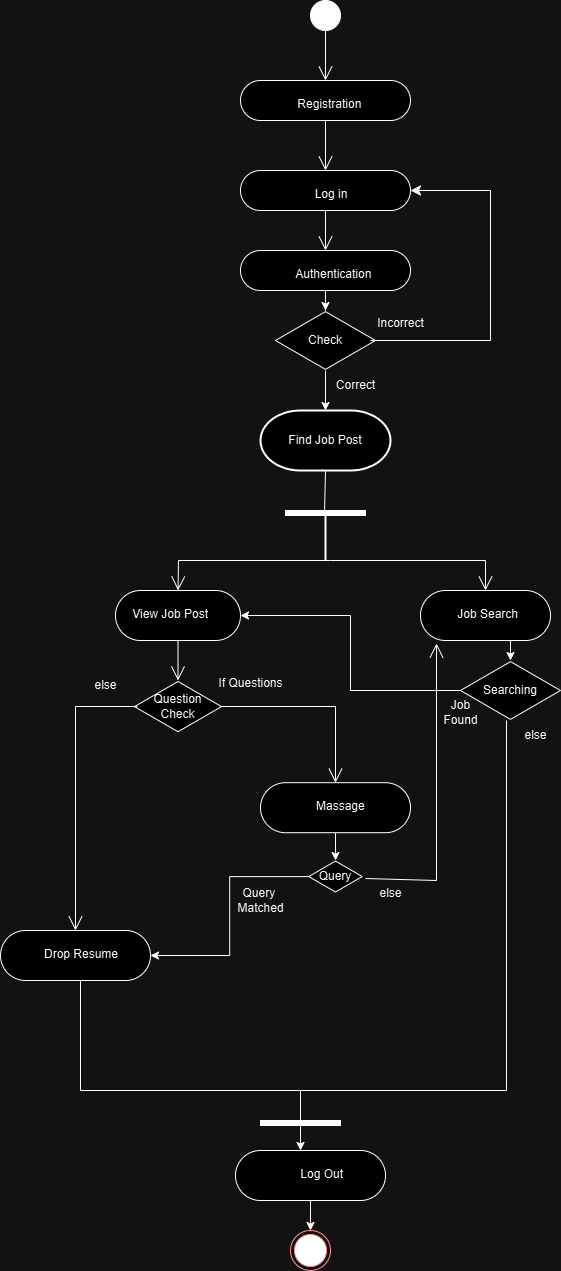

The diagram above was exported from draw.io. Its source (the exported page's mxGraphModel, read from the mxfile embedded in the PNG):
<mxGraphModel dx="880" dy="1526" grid="1" gridSize="10" guides="1" tooltips="1" connect="1" arrows="1" fold="1" page="1" pageScale="1" pageWidth="850" pageHeight="1100" math="0" shadow="0">
  <root>
    <mxCell id="0" />
    <mxCell id="1" parent="0" />
    <mxCell id="5QolHQuSoSyPRKmyyDn5-1" value="" style="ellipse;fillColor=strokeColor;html=1;" vertex="1" parent="1">
      <mxGeometry x="370" y="-250" width="30" height="30" as="geometry" />
    </mxCell>
    <mxCell id="5QolHQuSoSyPRKmyyDn5-3" value="" style="endArrow=open;endFill=1;endSize=12;html=1;rounded=0;exitX=0.5;exitY=1;exitDx=0;exitDy=0;" edge="1" parent="1" source="5QolHQuSoSyPRKmyyDn5-28">
      <mxGeometry width="160" relative="1" as="geometry">
        <mxPoint x="330" y="230" as="sourcePoint" />
        <mxPoint x="385" y="-80" as="targetPoint" />
      </mxGeometry>
    </mxCell>
    <mxCell id="5QolHQuSoSyPRKmyyDn5-4" value="Find Job Post" style="strokeWidth=2;html=1;shape=mxgraph.flowchart.terminator;whiteSpace=wrap;" vertex="1" parent="1">
      <mxGeometry x="320" y="160" width="130" height="60" as="geometry" />
    </mxCell>
    <mxCell id="5QolHQuSoSyPRKmyyDn5-5" value="" style="html=1;points=[];perimeter=orthogonalPerimeter;fillColor=strokeColor;direction=south;" vertex="1" parent="1">
      <mxGeometry x="345" y="260" width="80" height="5" as="geometry" />
    </mxCell>
    <mxCell id="5QolHQuSoSyPRKmyyDn5-9" value="View Job Post" style="html=1;align=right;verticalAlign=top;rounded=1;absoluteArcSize=1;arcSize=50;dashed=0;spacingTop=10;spacingRight=30;whiteSpace=wrap;" vertex="1" parent="1">
      <mxGeometry x="175" y="340" width="125" height="50" as="geometry" />
    </mxCell>
    <mxCell id="5QolHQuSoSyPRKmyyDn5-39" value="" style="edgeStyle=orthogonalEdgeStyle;rounded=0;orthogonalLoop=1;jettySize=auto;html=1;" edge="1" parent="1" source="5QolHQuSoSyPRKmyyDn5-10" target="5QolHQuSoSyPRKmyyDn5-37">
      <mxGeometry relative="1" as="geometry" />
    </mxCell>
    <mxCell id="5QolHQuSoSyPRKmyyDn5-10" value="Massage&amp;nbsp; &amp;nbsp;&amp;nbsp;" style="html=1;align=right;verticalAlign=top;rounded=1;absoluteArcSize=1;arcSize=50;dashed=0;spacingTop=10;spacingRight=30;whiteSpace=wrap;" vertex="1" parent="1">
      <mxGeometry x="320" y="532.2" width="150" height="50" as="geometry" />
    </mxCell>
    <mxCell id="5QolHQuSoSyPRKmyyDn5-11" value="Job Search" style="html=1;align=right;verticalAlign=top;rounded=1;absoluteArcSize=1;arcSize=50;dashed=0;spacingTop=10;spacingRight=30;whiteSpace=wrap;" vertex="1" parent="1">
      <mxGeometry x="480" y="340" width="130" height="50" as="geometry" />
    </mxCell>
    <mxCell id="5QolHQuSoSyPRKmyyDn5-12" value="" style="endArrow=open;endFill=1;endSize=12;html=1;rounded=0;entryX=0.5;entryY=0;entryDx=0;entryDy=0;" edge="1" parent="1" target="5QolHQuSoSyPRKmyyDn5-9">
      <mxGeometry width="160" relative="1" as="geometry">
        <mxPoint x="390" y="310" as="sourcePoint" />
        <mxPoint x="470" y="310" as="targetPoint" />
        <Array as="points">
          <mxPoint x="238" y="310" />
        </Array>
      </mxGeometry>
    </mxCell>
    <mxCell id="5QolHQuSoSyPRKmyyDn5-13" value="" style="endArrow=open;endFill=1;endSize=12;html=1;rounded=0;entryX=0.5;entryY=0;entryDx=0;entryDy=0;" edge="1" parent="1" target="5QolHQuSoSyPRKmyyDn5-11">
      <mxGeometry width="160" relative="1" as="geometry">
        <mxPoint x="390" y="310" as="sourcePoint" />
        <mxPoint x="550" y="310" as="targetPoint" />
        <Array as="points">
          <mxPoint x="545" y="310" />
        </Array>
      </mxGeometry>
    </mxCell>
    <mxCell id="5QolHQuSoSyPRKmyyDn5-15" value="" style="line;strokeWidth=2;direction=south;html=1;" vertex="1" parent="1">
      <mxGeometry x="380" y="265" width="10" height="45" as="geometry" />
    </mxCell>
    <mxCell id="5QolHQuSoSyPRKmyyDn5-19" value="Question Check" style="html=1;whiteSpace=wrap;aspect=fixed;shape=isoRectangle;" vertex="1" parent="1">
      <mxGeometry x="194" y="430" width="87" height="52.2" as="geometry" />
    </mxCell>
    <mxCell id="5QolHQuSoSyPRKmyyDn5-20" value="" style="endArrow=open;endFill=1;endSize=12;html=1;rounded=0;exitX=0.5;exitY=1;exitDx=0;exitDy=0;" edge="1" parent="1" source="5QolHQuSoSyPRKmyyDn5-9" target="5QolHQuSoSyPRKmyyDn5-19">
      <mxGeometry width="160" relative="1" as="geometry">
        <mxPoint x="230" y="390" as="sourcePoint" />
        <mxPoint x="390" y="390" as="targetPoint" />
      </mxGeometry>
    </mxCell>
    <mxCell id="5QolHQuSoSyPRKmyyDn5-21" value="" style="endArrow=open;endFill=1;endSize=12;html=1;rounded=0;entryX=0.5;entryY=0;entryDx=0;entryDy=0;" edge="1" parent="1" target="5QolHQuSoSyPRKmyyDn5-10">
      <mxGeometry width="160" relative="1" as="geometry">
        <mxPoint x="280" y="456" as="sourcePoint" />
        <mxPoint x="410" y="500" as="targetPoint" />
        <Array as="points">
          <mxPoint x="395" y="456" />
        </Array>
      </mxGeometry>
    </mxCell>
    <mxCell id="5QolHQuSoSyPRKmyyDn5-22" value="Drop Resume" style="html=1;align=right;verticalAlign=top;rounded=1;absoluteArcSize=1;arcSize=50;dashed=0;spacingTop=10;spacingRight=30;whiteSpace=wrap;" vertex="1" parent="1">
      <mxGeometry x="60" y="680" width="150" height="50" as="geometry" />
    </mxCell>
    <mxCell id="5QolHQuSoSyPRKmyyDn5-23" value="" style="endArrow=open;endFill=1;endSize=12;html=1;rounded=0;entryX=0.5;entryY=0;entryDx=0;entryDy=0;" edge="1" parent="1" target="5QolHQuSoSyPRKmyyDn5-22">
      <mxGeometry width="160" relative="1" as="geometry">
        <mxPoint x="197" y="456" as="sourcePoint" />
        <mxPoint x="240" y="500" as="targetPoint" />
        <Array as="points">
          <mxPoint x="135" y="456" />
        </Array>
      </mxGeometry>
    </mxCell>
    <mxCell id="5QolHQuSoSyPRKmyyDn5-26" value="" style="ellipse;html=1;shape=endState;fillColor=#000000;strokeColor=#ff0000;" vertex="1" parent="1">
      <mxGeometry x="350" y="980" width="40" height="40" as="geometry" />
    </mxCell>
    <mxCell id="5QolHQuSoSyPRKmyyDn5-29" value="Log in&lt;span style=&quot;white-space: pre;&quot;&gt;&#09;&lt;/span&gt;&amp;nbsp; &amp;nbsp;" style="html=1;align=right;verticalAlign=top;rounded=1;absoluteArcSize=1;arcSize=50;dashed=0;spacingTop=10;spacingRight=30;whiteSpace=wrap;" vertex="1" parent="1">
      <mxGeometry x="300" y="-80" width="170" height="40" as="geometry" />
    </mxCell>
    <mxCell id="5QolHQuSoSyPRKmyyDn5-35" value="" style="edgeStyle=orthogonalEdgeStyle;rounded=0;orthogonalLoop=1;jettySize=auto;html=1;" edge="1" parent="1" source="5QolHQuSoSyPRKmyyDn5-30" target="5QolHQuSoSyPRKmyyDn5-33">
      <mxGeometry relative="1" as="geometry" />
    </mxCell>
    <mxCell id="5QolHQuSoSyPRKmyyDn5-30" value="Authentication&amp;nbsp;&amp;nbsp;" style="html=1;align=right;verticalAlign=top;rounded=1;absoluteArcSize=1;arcSize=50;dashed=0;spacingTop=10;spacingRight=30;whiteSpace=wrap;" vertex="1" parent="1">
      <mxGeometry x="300" width="170" height="40" as="geometry" />
    </mxCell>
    <mxCell id="5QolHQuSoSyPRKmyyDn5-31" value="" style="endArrow=open;endFill=1;endSize=12;html=1;rounded=0;exitX=0.5;exitY=1;exitDx=0;exitDy=0;" edge="1" parent="1" source="5QolHQuSoSyPRKmyyDn5-1" target="5QolHQuSoSyPRKmyyDn5-28">
      <mxGeometry width="160" relative="1" as="geometry">
        <mxPoint x="385" y="-220" as="sourcePoint" />
        <mxPoint x="385" y="-80" as="targetPoint" />
      </mxGeometry>
    </mxCell>
    <mxCell id="5QolHQuSoSyPRKmyyDn5-28" value="Registration&amp;nbsp; &amp;nbsp; &amp;nbsp;" style="html=1;align=right;verticalAlign=top;rounded=1;absoluteArcSize=1;arcSize=50;dashed=0;spacingTop=10;spacingRight=30;whiteSpace=wrap;" vertex="1" parent="1">
      <mxGeometry x="300" y="-170" width="170" height="40" as="geometry" />
    </mxCell>
    <mxCell id="5QolHQuSoSyPRKmyyDn5-32" value="" style="endArrow=open;endFill=1;endSize=12;html=1;rounded=0;exitX=0.5;exitY=1;exitDx=0;exitDy=0;" edge="1" parent="1" source="5QolHQuSoSyPRKmyyDn5-29" target="5QolHQuSoSyPRKmyyDn5-30">
      <mxGeometry width="160" relative="1" as="geometry">
        <mxPoint x="370" y="-50" as="sourcePoint" />
        <mxPoint x="530" y="-50" as="targetPoint" />
      </mxGeometry>
    </mxCell>
    <mxCell id="5QolHQuSoSyPRKmyyDn5-36" value="" style="edgeStyle=orthogonalEdgeStyle;rounded=0;orthogonalLoop=1;jettySize=auto;html=1;" edge="1" parent="1" source="5QolHQuSoSyPRKmyyDn5-33" target="5QolHQuSoSyPRKmyyDn5-4">
      <mxGeometry relative="1" as="geometry" />
    </mxCell>
    <mxCell id="5QolHQuSoSyPRKmyyDn5-33" value="Check" style="html=1;whiteSpace=wrap;aspect=fixed;shape=isoRectangle;" vertex="1" parent="1">
      <mxGeometry x="335" y="60" width="100" height="60" as="geometry" />
    </mxCell>
    <mxCell id="5QolHQuSoSyPRKmyyDn5-34" value="" style="edgeStyle=segmentEdgeStyle;endArrow=classic;html=1;curved=0;rounded=0;endSize=8;startSize=8;exitX=0.95;exitY=0.5;exitDx=0;exitDy=0;exitPerimeter=0;entryX=1;entryY=0.5;entryDx=0;entryDy=0;" edge="1" parent="1" source="5QolHQuSoSyPRKmyyDn5-33" target="5QolHQuSoSyPRKmyyDn5-29">
      <mxGeometry width="50" height="50" relative="1" as="geometry">
        <mxPoint x="490" y="90" as="sourcePoint" />
        <mxPoint x="550" y="-60" as="targetPoint" />
        <Array as="points">
          <mxPoint x="550" y="90" />
          <mxPoint x="550" y="-60" />
        </Array>
      </mxGeometry>
    </mxCell>
    <mxCell id="5QolHQuSoSyPRKmyyDn5-50" style="edgeStyle=orthogonalEdgeStyle;rounded=0;orthogonalLoop=1;jettySize=auto;html=1;entryX=1;entryY=0.5;entryDx=0;entryDy=0;" edge="1" parent="1" source="5QolHQuSoSyPRKmyyDn5-37" target="5QolHQuSoSyPRKmyyDn5-22">
      <mxGeometry relative="1" as="geometry" />
    </mxCell>
    <mxCell id="5QolHQuSoSyPRKmyyDn5-37" value="Query" style="html=1;whiteSpace=wrap;aspect=fixed;shape=isoRectangle;" vertex="1" parent="1">
      <mxGeometry x="368.25" y="610" width="53.5" height="32.1" as="geometry" />
    </mxCell>
    <mxCell id="5QolHQuSoSyPRKmyyDn5-44" value="Query&amp;nbsp;&lt;div&gt;Matched&lt;/div&gt;" style="text;html=1;align=center;verticalAlign=middle;resizable=0;points=[];autosize=1;strokeColor=none;fillColor=none;" vertex="1" parent="1">
      <mxGeometry x="285" y="630" width="70" height="40" as="geometry" />
    </mxCell>
    <mxCell id="5QolHQuSoSyPRKmyyDn5-45" value="" style="endArrow=open;endFill=1;endSize=12;html=1;rounded=0;exitX=1.061;exitY=0.561;exitDx=0;exitDy=0;exitPerimeter=0;entryX=0.123;entryY=1.06;entryDx=0;entryDy=0;entryPerimeter=0;" edge="1" parent="1" source="5QolHQuSoSyPRKmyyDn5-37" target="5QolHQuSoSyPRKmyyDn5-11">
      <mxGeometry width="160" relative="1" as="geometry">
        <mxPoint x="460" y="680" as="sourcePoint" />
        <mxPoint x="620" y="680" as="targetPoint" />
        <Array as="points">
          <mxPoint x="496" y="630" />
        </Array>
      </mxGeometry>
    </mxCell>
    <mxCell id="5QolHQuSoSyPRKmyyDn5-46" value="else" style="text;html=1;align=center;verticalAlign=middle;resizable=0;points=[];autosize=1;strokeColor=none;fillColor=none;" vertex="1" parent="1">
      <mxGeometry x="140" y="420" width="50" height="30" as="geometry" />
    </mxCell>
    <mxCell id="5QolHQuSoSyPRKmyyDn5-47" value="If Questions" style="text;html=1;align=center;verticalAlign=middle;resizable=0;points=[];autosize=1;strokeColor=none;fillColor=none;" vertex="1" parent="1">
      <mxGeometry x="265" y="418" width="90" height="30" as="geometry" />
    </mxCell>
    <mxCell id="5QolHQuSoSyPRKmyyDn5-54" style="edgeStyle=orthogonalEdgeStyle;rounded=0;orthogonalLoop=1;jettySize=auto;html=1;entryX=1;entryY=0.5;entryDx=0;entryDy=0;" edge="1" parent="1" source="5QolHQuSoSyPRKmyyDn5-51" target="5QolHQuSoSyPRKmyyDn5-9">
      <mxGeometry relative="1" as="geometry" />
    </mxCell>
    <mxCell id="5QolHQuSoSyPRKmyyDn5-51" value="Searching" style="html=1;whiteSpace=wrap;aspect=fixed;shape=isoRectangle;" vertex="1" parent="1">
      <mxGeometry x="520" y="410" width="100" height="60" as="geometry" />
    </mxCell>
    <mxCell id="5QolHQuSoSyPRKmyyDn5-55" value="&lt;span style=&quot;text-wrap-mode: wrap;&quot;&gt;Job&lt;/span&gt;&lt;div style=&quot;text-wrap-mode: wrap;&quot;&gt;Found&lt;/div&gt;" style="text;html=1;align=center;verticalAlign=middle;resizable=0;points=[];autosize=1;strokeColor=none;fillColor=none;" vertex="1" parent="1">
      <mxGeometry x="490" y="442.2" width="60" height="40" as="geometry" />
    </mxCell>
    <mxCell id="5QolHQuSoSyPRKmyyDn5-58" style="edgeStyle=orthogonalEdgeStyle;rounded=0;orthogonalLoop=1;jettySize=auto;html=1;entryX=0.5;entryY=0;entryDx=0;entryDy=0;" edge="1" parent="1" source="5QolHQuSoSyPRKmyyDn5-57" target="5QolHQuSoSyPRKmyyDn5-26">
      <mxGeometry relative="1" as="geometry" />
    </mxCell>
    <mxCell id="5QolHQuSoSyPRKmyyDn5-57" value="Log Out&amp;nbsp; &amp;nbsp;" style="html=1;align=right;verticalAlign=top;rounded=1;absoluteArcSize=1;arcSize=74;dashed=0;spacingTop=10;spacingRight=30;whiteSpace=wrap;" vertex="1" parent="1">
      <mxGeometry x="295" y="900" width="150" height="50" as="geometry" />
    </mxCell>
    <mxCell id="5QolHQuSoSyPRKmyyDn5-60" value="" style="edgeStyle=orthogonalEdgeStyle;rounded=0;orthogonalLoop=1;jettySize=auto;html=1;" edge="1" parent="1" source="5QolHQuSoSyPRKmyyDn5-59" target="5QolHQuSoSyPRKmyyDn5-57">
      <mxGeometry relative="1" as="geometry">
        <Array as="points">
          <mxPoint x="360" y="900" />
          <mxPoint x="360" y="900" />
        </Array>
      </mxGeometry>
    </mxCell>
    <mxCell id="5QolHQuSoSyPRKmyyDn5-59" value="" style="html=1;points=[];perimeter=orthogonalPerimeter;fillColor=strokeColor;direction=south;" vertex="1" parent="1">
      <mxGeometry x="320" y="870" width="80" height="5" as="geometry" />
    </mxCell>
    <mxCell id="5QolHQuSoSyPRKmyyDn5-67" value="" style="endArrow=none;html=1;rounded=0;" edge="1" parent="1">
      <mxGeometry width="50" height="50" relative="1" as="geometry">
        <mxPoint x="360" y="840" as="sourcePoint" />
        <mxPoint x="140" y="730" as="targetPoint" />
        <Array as="points">
          <mxPoint x="140" y="840" />
        </Array>
      </mxGeometry>
    </mxCell>
    <mxCell id="5QolHQuSoSyPRKmyyDn5-68" value="" style="endArrow=none;html=1;rounded=0;entryX=0.46;entryY=1;entryDx=0;entryDy=0;entryPerimeter=0;" edge="1" parent="1" target="5QolHQuSoSyPRKmyyDn5-51">
      <mxGeometry width="50" height="50" relative="1" as="geometry">
        <mxPoint x="360" y="870" as="sourcePoint" />
        <mxPoint x="630" y="660" as="targetPoint" />
        <Array as="points">
          <mxPoint x="360" y="840" />
          <mxPoint x="566" y="840" />
        </Array>
      </mxGeometry>
    </mxCell>
    <mxCell id="5QolHQuSoSyPRKmyyDn5-69" value="" style="endArrow=none;html=1;rounded=0;exitX=0.8;exitY=0.513;exitDx=0;exitDy=0;exitPerimeter=0;entryX=0.5;entryY=1;entryDx=0;entryDy=0;entryPerimeter=0;" edge="1" parent="1" source="5QolHQuSoSyPRKmyyDn5-5" target="5QolHQuSoSyPRKmyyDn5-4">
      <mxGeometry width="50" height="50" relative="1" as="geometry">
        <mxPoint x="340" y="270" as="sourcePoint" />
        <mxPoint x="390" y="220" as="targetPoint" />
      </mxGeometry>
    </mxCell>
    <mxCell id="5QolHQuSoSyPRKmyyDn5-70" value="" style="endArrow=classic;html=1;rounded=0;" edge="1" parent="1">
      <mxGeometry width="50" height="50" relative="1" as="geometry">
        <mxPoint x="570" y="390" as="sourcePoint" />
        <mxPoint x="570" y="410" as="targetPoint" />
      </mxGeometry>
    </mxCell>
    <mxCell id="5QolHQuSoSyPRKmyyDn5-71" value="else" style="text;html=1;align=center;verticalAlign=middle;resizable=0;points=[];autosize=1;strokeColor=none;fillColor=none;" vertex="1" parent="1">
      <mxGeometry x="570" y="470" width="50" height="30" as="geometry" />
    </mxCell>
    <mxCell id="5QolHQuSoSyPRKmyyDn5-72" value="else" style="text;html=1;align=center;verticalAlign=middle;resizable=0;points=[];autosize=1;strokeColor=none;fillColor=none;" vertex="1" parent="1">
      <mxGeometry x="425" y="628" width="50" height="30" as="geometry" />
    </mxCell>
    <mxCell id="5QolHQuSoSyPRKmyyDn5-73" value="Incorrect" style="text;html=1;align=center;verticalAlign=middle;resizable=0;points=[];autosize=1;strokeColor=none;fillColor=none;" vertex="1" parent="1">
      <mxGeometry x="425" y="58" width="70" height="30" as="geometry" />
    </mxCell>
    <mxCell id="5QolHQuSoSyPRKmyyDn5-74" value="Correct" style="text;html=1;align=center;verticalAlign=middle;resizable=0;points=[];autosize=1;strokeColor=none;fillColor=none;" vertex="1" parent="1">
      <mxGeometry x="385" y="120" width="60" height="30" as="geometry" />
    </mxCell>
  </root>
</mxGraphModel>